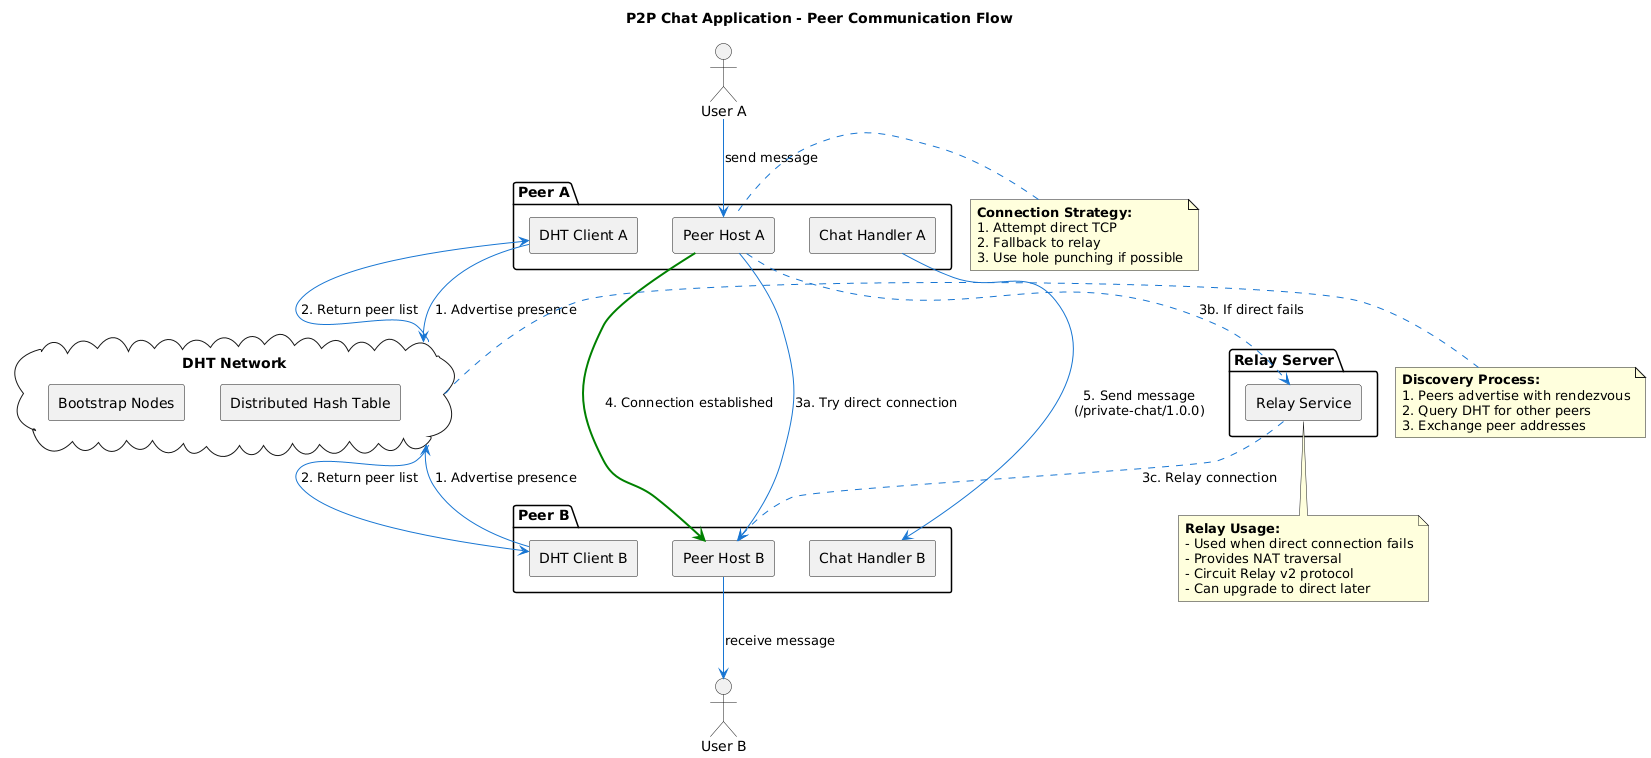

The diagram above was rendered by PlantUML. Its source (embedded in the PNG):
@startuml
skinparam componentStyle rectangle
skinparam {
    BackgroundColor white
    ArrowColor #1976D2
    BorderColor #1976D2
}

title P2P Chat Application - Peer Communication Flow

actor "User A" as UserA
actor "User B" as UserB

package "Peer A" {
    [Peer Host A] as PeerA
    [DHT Client A] as DHTA
    [Chat Handler A] as ChatA
}

package "Peer B" {
    [Peer Host B] as PeerB
    [DHT Client B] as DHTB
    [Chat Handler B] as ChatB
}

package "Relay Server" {
    [Relay Service] as Relay
}

cloud "DHT Network" as DHTNet {
    [Bootstrap Nodes]
    [Distributed Hash Table]
}

' User interactions
UserA --> PeerA : send message
PeerB --> UserB : receive message

' DHT Discovery
DHTA --> DHTNet : 1. Advertise presence
DHTB --> DHTNet : 1. Advertise presence
DHTNet --> DHTA : 2. Return peer list
DHTNet --> DHTB : 2. Return peer list

' Connection attempts
PeerA --> PeerB : 3a. Try direct connection
PeerA ..> Relay : 3b. If direct fails
Relay ..> PeerB : 3c. Relay connection
PeerA -[#green,bold]-> PeerB : 4. Connection established

' Message flow
ChatA --> ChatB : 5. Send message\n(/private-chat/1.0.0)

note right of DHTNet
  **Discovery Process:**
  1. Peers advertise with rendezvous
  2. Query DHT for other peers
  3. Exchange peer addresses
end note

note bottom of Relay
  **Relay Usage:**
  - Used when direct connection fails
  - Provides NAT traversal
  - Circuit Relay v2 protocol
  - Can upgrade to direct later
end note

note left of PeerA
  **Connection Strategy:**
  1. Attempt direct TCP
  2. Fallback to relay
  3. Use hole punching if possible
end note
@enduml